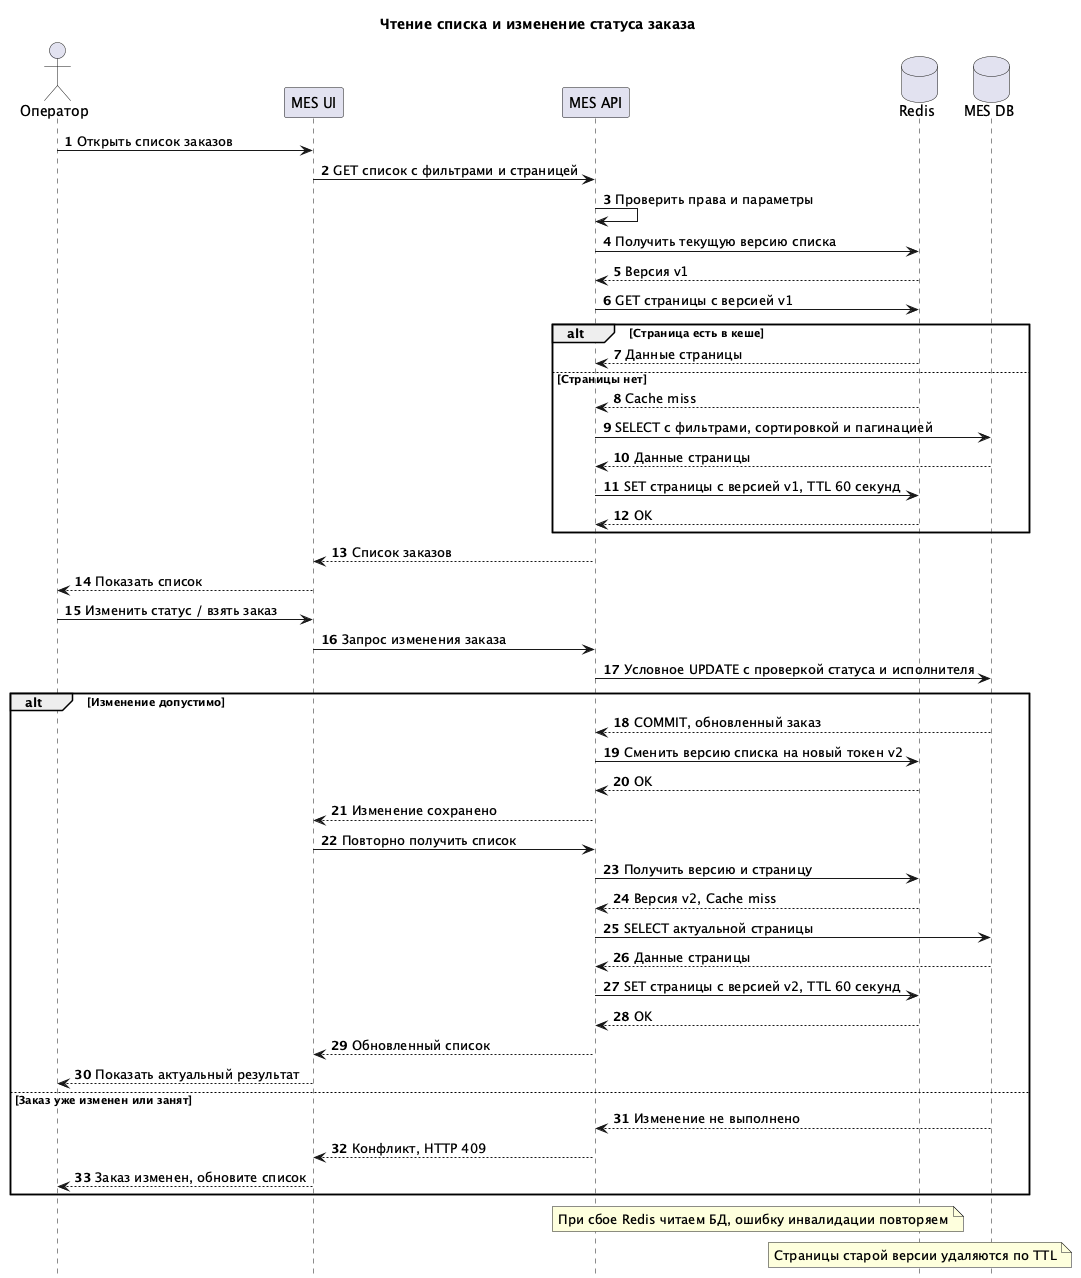

The diagram above was rendered by PlantUML. Its source (embedded in the PNG):
@startuml
title Чтение списка и изменение статуса заказа
hide footbox
skinparam shadowing false
autonumber
actor "Оператор" as Operator
participant "MES UI" as UI
participant "MES API" as API
database "Redis" as Cache
database "MES DB" as DB

    Operator->UI: Открыть список заказов
    UI->API: GET список с фильтрами и страницей
    API->API: Проверить права и параметры
    API->Cache: Получить текущую версию списка
    Cache-->API: Версия v1
    API->Cache: GET страницы с версией v1
    alt Страница есть в кеше
        Cache-->API: Данные страницы
    else Страницы нет
        Cache-->API: Cache miss
        API->DB: SELECT с фильтрами, сортировкой и пагинацией
        DB-->API: Данные страницы
        API->Cache: SET страницы с версией v1, TTL 60 секунд
        Cache-->API: OK
    end
    API-->UI: Список заказов
    UI-->Operator: Показать список

    Operator->UI: Изменить статус / взять заказ
    UI->API: Запрос изменения заказа
    API->DB: Условное UPDATE с проверкой статуса и исполнителя
    alt Изменение допустимо
        DB-->API: COMMIT, обновленный заказ
        API->Cache: Сменить версию списка на новый токен v2
        Cache-->API: OK
        API-->UI: Изменение сохранено
        UI->API: Повторно получить список
        API->Cache: Получить версию и страницу
        Cache-->API: Версия v2, Cache miss
        API->DB: SELECT актуальной страницы
        DB-->API: Данные страницы
        API->Cache: SET страницы с версией v2, TTL 60 секунд
        Cache-->API: OK
        API-->UI: Обновленный список
        UI-->Operator: Показать актуальный результат
    else Заказ уже изменен или занят
        DB-->API: Изменение не выполнено
        API-->UI: Конфликт, HTTP 409
        UI-->Operator: Заказ изменен, обновите список
    end

    note over API,Cache: При сбое Redis читаем БД, ошибку инвалидации повторяем
    note over Cache: Страницы старой версии удаляются по TTL
@enduml